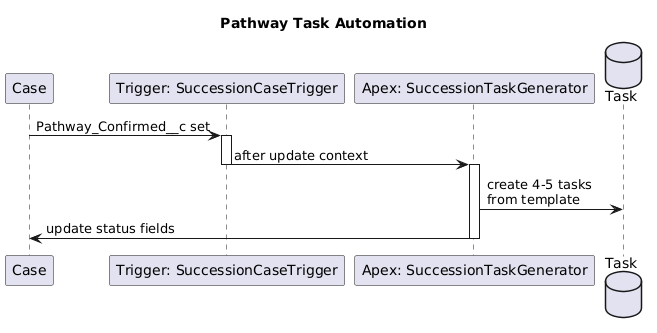

The diagram above was rendered by PlantUML. Its source (embedded in the PNG):
@startuml
title Pathway Task Automation
participant "Case" as Case
participant "Trigger: SuccessionCaseTrigger" as Tr
participant "Apex: SuccessionTaskGenerator" as Gen
database "Task" as Task

Case -> Tr: Pathway_Confirmed__c set
activate Tr
Tr -> Gen: after update context
deactivate Tr
activate Gen
Gen -> Task: create 4-5 tasks\nfrom template
Gen -> Case: update status fields
deactivate Gen
@enduml